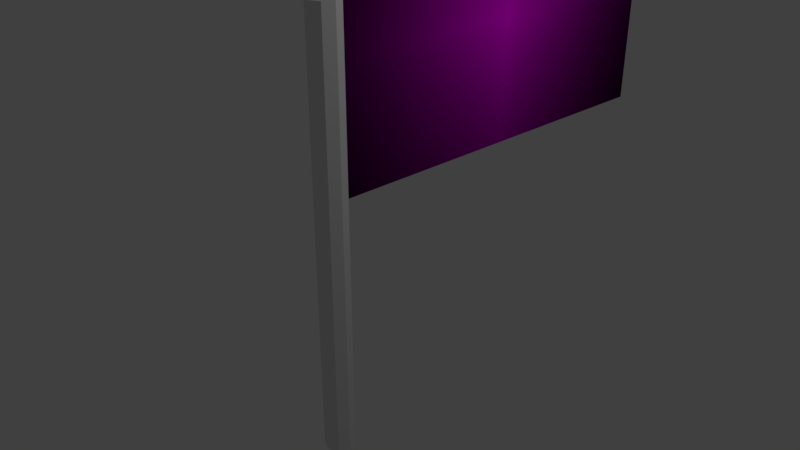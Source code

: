 # Source: Autobahnschild.blend  (saved by Blender 2.79.0; exported with 4.5.12 LTS)
import bpy
from mathutils import Matrix  # noqa: F401  (used for matrix-valued properties, if any)

bpy.ops.wm.read_factory_settings(use_empty=True)
scene = bpy.context.scene
scene.name = 'Scene'

# ---- collections
col_collection_1 = bpy.data.collections.new('Collection 1'); scene.collection.children.link(col_collection_1)

# ---- images (referenced by path relative to the original .blend; pixels are not part of the script)
import os
ASSET_DIR = os.environ.get("B2B_ASSET_DIR", "")  # directory of the original .blend (textures are referenced by path, not embedded)
HERE = os.path.dirname(os.path.abspath(__file__))  # packed textures are extracted next to this script under _unpacked/

def load_image(name, relpath, width, height, colorspace="sRGB"):
    """Load a texture the original file referenced (path relative to the .blend, or extracted next to this script)."""
    p = next((c for c in (os.path.join(HERE, relpath), os.path.join(ASSET_DIR, relpath)) if relpath and os.path.exists(c)), "")
    if p:
        img = bpy.data.images.load(p, check_existing=True)
        img.name = name
    else:  # same state as the original file: an image datablock whose file is absent (Cycles renders it pink)
        img = bpy.data.images.new(name, width, height)
        img.source = "FILE"
        img.filepath = "//" + (relpath or name)
    img.colorspace_settings.name = colorspace
    return img
img_autobahnschildtextur_png = load_image('AutobahnschildTextur.png', 'AutobahnschildTextur.png', 1024, 1024, 'sRGB')

# ---- materials (node trees are filled in below, after node groups)
mat_material = bpy.data.materials.new('Material')
mat_material.alpha_threshold = 0.0
mat_material.roughness = 0.5
mat_bluematerial = bpy.data.materials.new('blueMaterial')
mat_bluematerial.alpha_threshold = 0.0
mat_bluematerial.preview_render_type = 'CUBE'
mat_bluematerial.diffuse_color = (0.1423, 0.1812, 0.8, 1.0)
mat_bluematerial.roughness = 0.5

# ---- material node trees
mat_material.use_nodes = True; mat_material.node_tree.nodes.clear()
_N = mat_material.node_tree.nodes; _L = mat_material.node_tree.links
n0 = _N.new('ShaderNodeOutputMaterial'); n0.name = 'Material Output'; n0.location = (300, 300)
n1 = _N.new('ShaderNodeBsdfDiffuse'); n1.name = 'Diffuse BSDF'; n1.location = (10, 300)
_L.new(n1.outputs[0], n0.inputs[0])
n0.is_active_output = True
mat_bluematerial.use_nodes = True; mat_bluematerial.node_tree.nodes.clear()
_N = mat_bluematerial.node_tree.nodes; _L = mat_bluematerial.node_tree.links
n0 = _N.new('ShaderNodeOutputMaterial'); n0.name = 'Material Output'; n0.location = (300, 300)
n1 = _N.new('ShaderNodeBsdfDiffuse'); n1.name = 'Diffuse BSDF'; n1.location = (10, 300)
n2 = _N.new('ShaderNodeTexImage'); n2.name = 'Image Texture'; n2.location = (-277, 358)
n2.width = 140
n2.image = img_autobahnschildtextur_png
n2.extension = 'CLIP'
_L.new(n1.outputs[0], n0.inputs[0])
_L.new(n2.outputs[0], n1.inputs[0])
n0.is_active_output = True

# ---- world
world_world = bpy.data.worlds.new('World'); scene.world = world_world
world_world.color = (0.05088, 0.05088, 0.05088)
world_world.use_sun_shadow = False
world_world.sun_shadow_jitter_overblur = 0.0
world_world.cycles.sampling_method = 'MANUAL'

# ---- cameras
cam_camera = bpy.data.cameras.new('Camera')
cam_camera.clip_end = 100.0
cam_camera.lens = 35.0
cam_camera.sensor_width = 32.0
cam_camera.sensor_height = 18.0
cam_camera.ortho_scale = 7.314
cam_camera.dof.focus_distance = 0.0

# ---- lights
light_lamp = bpy.data.lights.new('Lamp', 'POINT')
light_lamp.transmission_factor = 0.0
light_lamp.cutoff_distance = 30.0
light_lamp.energy = 100.0
light_lamp.shadow_buffer_clip_start = 1.001
light_lamp.shadow_soft_size = 0.1
light_lamp.shadow_maximum_resolution = 0.006
light_lamp.use_absolute_resolution = True

# ---- meshes
me_cylinder = bpy.data.meshes.new('Cylinder')
me_cylinder.from_pydata([(0.0, 0.1, -2.675), (0.0, 0.1, 2.675), (0.07071, 0.07071, -2.675), (0.07071, 0.07071, 2.675), (0.1, -4.371e-09, -2.675), (0.1, -4.371e-09, 2.675), (0.07071, -0.07071, -2.675), (0.07071, -0.07071, 2.675), (-8.742e-09, -0.1, -2.675), (-8.742e-09, -0.1, 2.675), (-0.07071, -0.07071, -2.675), (-0.07071, -0.07071, 2.675), (-0.1, 1.192e-09, -2.675), (-0.1, 1.192e-09, 2.675), (-0.07071, 0.07071, -2.675), (-0.07071, 0.07071, 2.675)], [], [(0, 1, 3, 2), (2, 3, 5, 4), (4, 5, 7, 6), (6, 7, 9, 8), (8, 9, 11, 10), (10, 11, 13, 12), (3, 1, 15, 13, 11, 9, 7, 5), (12, 13, 15, 14), (14, 15, 1, 0), (0, 2, 4, 6, 8, 10, 12, 14)])
me_cylinder.materials.append(mat_material)
me_cylinder.use_remesh_preserve_volume = False
me_cylinder.use_remesh_preserve_attributes = False
me_cylinder.use_mirror_vertex_groups = False
me_cylinder.update()
me_plane = bpy.data.meshes.new('Plane')
me_plane.from_pydata([(0.0, -1.0, 5.075), (0.0, -1.0, 2.0), (0.0, 4.141, 5.075), (0.0, 4.141, 2.0)], [], [(0, 1, 3, 2)])
_uv = me_plane.uv_layers.new(name='UVMap')
_uv.uv.foreach_set('vector', [-0.2072, 0.8535, -0.2072, 0.1465, 1.207, 0.1465, 1.207, 0.8535])
me_plane.materials.append(mat_bluematerial)
me_plane.use_remesh_preserve_volume = False
me_plane.use_remesh_preserve_attributes = False
me_plane.use_mirror_vertex_groups = False
me_plane.update()

# ---- objects
ob_highwaysign_empty = bpy.data.objects.new('HighwaySign_Empty', None)
ob_highwaysign1 = bpy.data.objects.new('HighwaySign1', me_cylinder)
ob_highwaysign2 = bpy.data.objects.new('HighwaySign2', me_plane)
ob_lamp = bpy.data.objects.new('Lamp', light_lamp)
ob_camera = bpy.data.objects.new('Camera', cam_camera)

# ---- transforms, parenting, visibility, modifiers, constraints
ob_highwaysign_empty.location = (0.865, -1.24, -1.721)
ob_highwaysign_empty.scale = (2.693, 2.693, 2.693)
ob_highwaysign_empty.empty_display_type = 'ARROWS'
ob_highwaysign_empty.empty_image_offset = (0.0, 0.0)
ob_highwaysign_empty.lineart.crease_threshold = 0.0
ob_highwaysign1.parent = ob_highwaysign_empty
ob_highwaysign1.matrix_parent_inverse = Matrix(((0.3713, 0.0, 0.0, -0.3212), (0.0, 0.3713, 0.0, 0.4604), (0.0, 0.0, 0.3713, 0.6391), (0.0, 0.0, 0.0, 1.0)))
ob_highwaysign1.location = (0.9016, -1.304, 0.9149)
ob_highwaysign1.scale = (1.868, 1.868, 1.0)
ob_highwaysign1.lineart.crease_threshold = 0.0
ob_highwaysign2.parent = ob_highwaysign_empty
ob_highwaysign2.matrix_parent_inverse = Matrix(((0.3713, 0.0, 0.0, -0.3212), (0.0, 0.3713, 0.0, 0.4604), (0.0, 0.0, 0.3713, 0.6391), (0.0, 0.0, 0.0, 1.0)))
ob_highwaysign2.location = (1.0, -0.2728, -0.5259)
ob_highwaysign2.lineart.crease_threshold = 0.0
_m = ob_highwaysign2.modifiers.new('Solidify', 'SOLIDIFY')
_m.thickness = 0.2
_m.nonmanifold_thickness_mode = 'FIXED'
_m.nonmanifold_merge_threshold = 0.0003
ob_lamp.location = (4.076, 1.005, 5.904)
ob_lamp.rotation_euler = (0.6503, 0.05522, 1.866)
ob_lamp.lock_rotations_4d = False
ob_lamp.empty_display_type = 'ARROWS'
ob_lamp.color = (0.0, 0.0, 0.0, 0.0)
ob_lamp.lineart.crease_threshold = 0.0
ob_camera.location = (7.481, -6.508, 5.344)
ob_camera.rotation_euler = (1.109, 0.0, 0.8149)
ob_camera.lock_rotations_4d = False
ob_camera.empty_display_type = 'ARROWS'
ob_camera.color = (0.0, 0.0, 0.0, 0.0)
ob_camera.display_type = 'WIRE'
ob_camera.lineart.crease_threshold = 0.0

# ---- collection membership
col_collection_1.objects.link(ob_highwaysign_empty)
col_collection_1.objects.link(ob_highwaysign1)
col_collection_1.objects.link(ob_highwaysign2)
col_collection_1.objects.link(ob_lamp)
col_collection_1.objects.link(ob_camera)

# ---- scene / render settings (as saved in the file)
scene.camera = ob_camera
scene.frame_start = 1; scene.frame_end = 250; scene.frame_set(1)
scene.render.engine = 'CYCLES'
scene.render.resolution_percentage = 50
scene.render.dither_intensity = 0.0
scene.cycles.use_denoising = False
scene.cycles.samples = 128
scene.cycles.sampling_pattern = 'TABULATED_SOBOL'
scene.cycles.use_adaptive_sampling = False
scene.cycles.use_light_tree = False
scene.cycles.blur_glossy = 0.0
scene.cycles.sample_clamp_indirect = 0.0
scene.view_settings.view_transform = 'Standard'
bpy.context.view_layer.update()
